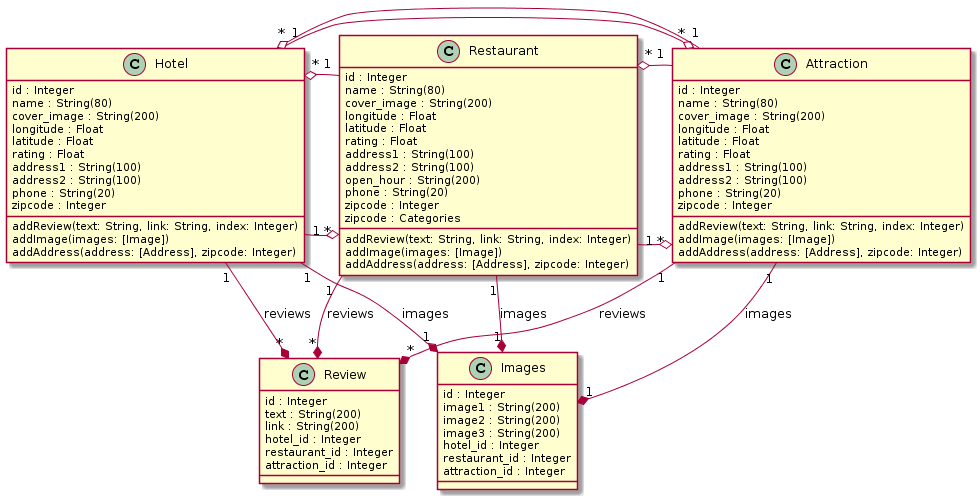

The diagram above was rendered by PlantUML. Its source (embedded in the PNG):
@startuml
Hotel "1" -o "*" Restaurant
Hotel "1" -o "*" Attraction
Hotel "1" --* "1" Images : images
Hotel "1" --* "*" Review : reviews

Restaurant "1" -o "*" Hotel
Restaurant "1" -o "*" Attraction
Restaurant "1" --* "1" Images : images
Restaurant "1" --* "*" Review : reviews

Attraction "1" -o "*" Restaurant
Attraction "1" -o "*" Hotel
Attraction "1" --* "1" Images : images
Attraction "1" --* "*" Review : reviews

class Hotel {
  {field}id : Integer
  {field}name : String(80)
  {field}cover_image : String(200)
  {field}longitude : Float
  {field}latitude : Float
  {field}rating : Float
  {field}address1 : String(100) 
  {field}address2 : String(100) 
  {field}phone : String(20)
  {field}zipcode : Integer

  addReview(text: String, link: String, index: Integer)
  addImage(images: [Image])
  addAddress(address: [Address], zipcode: Integer)
}

class Restaurant {
  {field}id : Integer
  {field}name : String(80)
  {field}cover_image : String(200)
  {field}longitude : Float
  {field}latitude : Float
  {field}rating : Float
  {field}address1 : String(100) 
  {field}address2 : String(100) 
  {field}open_hour : String(200)
  {field}phone : String(20)
  {field}zipcode : Integer
  {field}zipcode : Categories

  addReview(text: String, link: String, index: Integer)
  addImage(images: [Image])
  addAddress(address: [Address], zipcode: Integer)
}

class Attraction {
  {field}id : Integer
  {field}name : String(80)
  {field}cover_image : String(200)
  {field}longitude : Float
  {field}latitude : Float
  {field}rating : Float
  {field}address1 : String(100) 
  {field}address2 : String(100) 
  {field}phone : String(20)
  {field}zipcode : Integer

  addReview(text: String, link: String, index: Integer)
  addImage(images: [Image])
  addAddress(address: [Address], zipcode: Integer)
}

class Images {
  {field}id : Integer
  {field}image1 : String(200)
  {field}image2 : String(200)
  {field}image3 : String(200)
  {field}hotel_id : Integer
  {field}restaurant_id : Integer
  {field}attraction_id : Integer  
}

class Review {
  {field}id : Integer
  {field}text : String(200)
  {field}link : String(200)
  {field}hotel_id : Integer
  {field}restaurant_id : Integer
  {field}attraction_id : Integer
}
@enduml